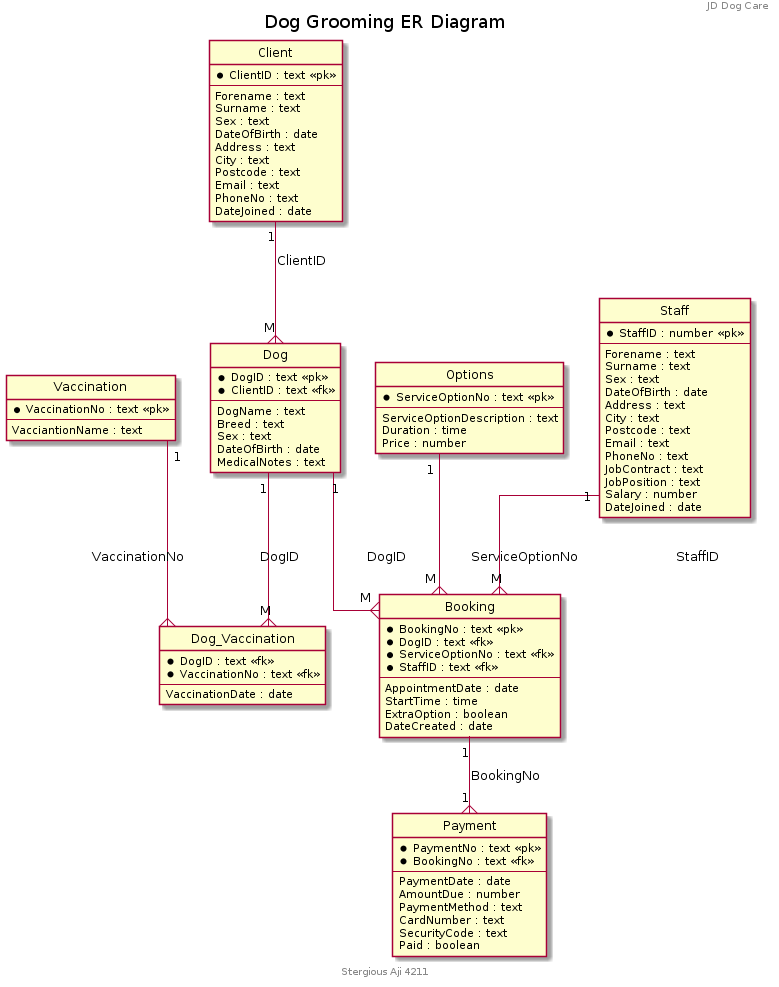

The diagram above was rendered by PlantUML. Its source (embedded in the PNG):
@startuml
hide circle

skinparam linetype ortho

header JD Dog Care
footer Stergious Aji 4211

title Dog Grooming ER Diagram

entity "Client" {
  *ClientID : text <<pk>>
  --
  Forename : text
  Surname : text
  Sex : text
  DateOfBirth : date
  Address : text
  City : text
  Postcode : text
  Email : text
  PhoneNo : text
  DateJoined : date
}

entity "Dog" {
  *DogID : text <<pk>>
  *ClientID : text <<fk>>
  --
  DogName : text
  Breed : text
  Sex : text
  DateOfBirth : date
  MedicalNotes : text
}

entity "Vaccination" {
  *VaccinationNo : text <<pk>>
  --
  VacciantionName : text
}

entity "Dog_Vaccination" {
  *DogID : text <<fk>>
  *VaccinationNo : text <<fk>>
  --
  VaccinationDate : date
}

entity "Staff" {
  *StaffID : number <<pk>>
  --
  Forename : text
  Surname : text
  Sex : text
  DateOfBirth : date
  Address : text
  City : text
  Postcode : text
  Email : text
  PhoneNo : text
  JobContract : text
  JobPosition : text
  Salary : number
  DateJoined : date
}

entity "Options" {
  *ServiceOptionNo : text <<pk>>
  --
  ServiceOptionDescription : text
  Duration : time
  Price : number
}

entity "Booking" {
  *BookingNo : text <<pk>>
  *DogID : text <<fk>>
  *ServiceOptionNo : text <<fk>>
  *StaffID : text <<fk>>
  --
  AppointmentDate : date
  StartTime : time
  ExtraOption : boolean
  DateCreated : date
}

entity "Payment" {
  *PaymentNo : text <<pk>>
  *BookingNo : text <<fk>>
  --
  PaymentDate : date
  AmountDue : number
  PaymentMethod : text
  CardNumber : text
  SecurityCode : text
  Paid : boolean
}

Client "1" --{ "M" Dog : ClientID
Dog "1" --{ "M" Dog_Vaccination : DogID
Vaccination "1" --{ Dog_Vaccination : VaccinationNo
Dog "1" --{ "M" Booking : DogID
Options "1" --{ "M" Booking : ServiceOptionNo
Staff "1" --{ "M" Booking : StaffID
Booking "1" --{ "1" Payment : BookingNo
@enduml